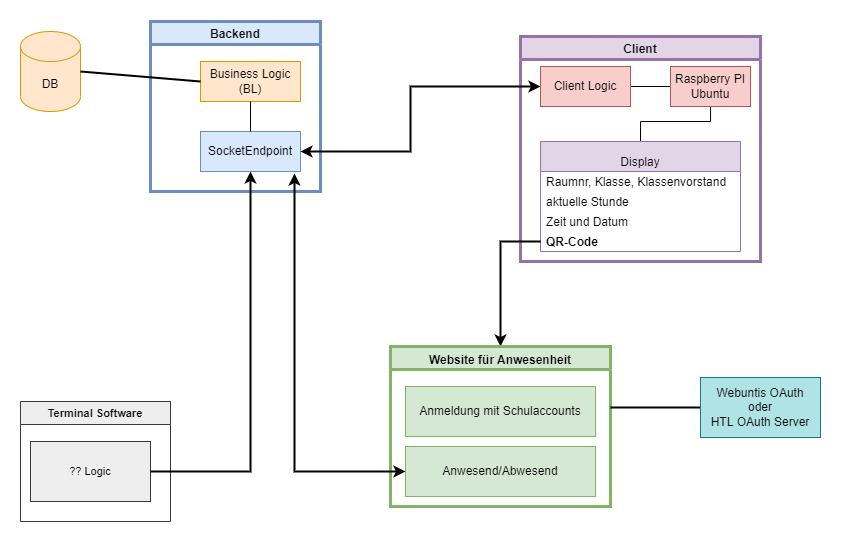

The diagram above was exported from draw.io. Its source (the exported page's mxGraphModel, read from the mxfile embedded in the PNG):
<mxGraphModel dx="1673" dy="946" grid="1" gridSize="10" guides="1" tooltips="1" connect="1" arrows="1" fold="1" page="1" pageScale="1" pageWidth="827" pageHeight="1169" math="0" shadow="0">
  <root>
    <mxCell id="0" />
    <mxCell id="1" parent="0" />
    <mxCell id="ZtJjANbV4Lpw1nc10nZc-3" value="Backend" style="swimlane;align=center;fillColor=#dae8fc;strokeColor=#6c8ebf;strokeWidth=3;" parent="1" vertex="1">
      <mxGeometry x="140" y="30" width="170" height="170" as="geometry" />
    </mxCell>
    <mxCell id="ZtJjANbV4Lpw1nc10nZc-5" value="Business Logic&lt;br&gt;(BL)" style="rounded=0;whiteSpace=wrap;html=1;align=center;fillColor=#ffe6cc;strokeColor=#d79b00;" parent="ZtJjANbV4Lpw1nc10nZc-3" vertex="1">
      <mxGeometry x="50" y="40" width="100" height="40" as="geometry" />
    </mxCell>
    <mxCell id="ZtJjANbV4Lpw1nc10nZc-9" value="SocketEndpoint" style="rounded=0;whiteSpace=wrap;html=1;align=center;fillColor=#dae8fc;strokeColor=#6c8ebf;" parent="ZtJjANbV4Lpw1nc10nZc-3" vertex="1">
      <mxGeometry x="50" y="110" width="100" height="40" as="geometry" />
    </mxCell>
    <mxCell id="ZtJjANbV4Lpw1nc10nZc-10" value="" style="endArrow=none;startArrow=none;html=1;rounded=0;exitX=0.5;exitY=1;exitDx=0;exitDy=0;entryX=0.5;entryY=0;entryDx=0;entryDy=0;startFill=0;endFill=0;" parent="ZtJjANbV4Lpw1nc10nZc-3" source="ZtJjANbV4Lpw1nc10nZc-5" target="ZtJjANbV4Lpw1nc10nZc-9" edge="1">
      <mxGeometry width="50" height="50" relative="1" as="geometry">
        <mxPoint x="300" y="350" as="sourcePoint" />
        <mxPoint x="350" y="300" as="targetPoint" />
      </mxGeometry>
    </mxCell>
    <mxCell id="ZtJjANbV4Lpw1nc10nZc-6" value="DB" style="shape=cylinder3;whiteSpace=wrap;html=1;boundedLbl=1;backgroundOutline=1;size=15;align=center;fillColor=#ffe6cc;strokeColor=#d79b00;" parent="1" vertex="1">
      <mxGeometry x="10" y="40" width="60" height="80" as="geometry" />
    </mxCell>
    <mxCell id="ZtJjANbV4Lpw1nc10nZc-8" value="" style="endArrow=none;startArrow=none;html=1;rounded=0;exitX=1;exitY=0.5;exitDx=0;exitDy=0;exitPerimeter=0;entryX=0;entryY=0.5;entryDx=0;entryDy=0;endFill=0;startFill=0;strokeWidth=2;" parent="1" source="ZtJjANbV4Lpw1nc10nZc-6" target="ZtJjANbV4Lpw1nc10nZc-5" edge="1">
      <mxGeometry width="50" height="50" relative="1" as="geometry">
        <mxPoint x="460" y="420" as="sourcePoint" />
        <mxPoint x="110" y="110" as="targetPoint" />
      </mxGeometry>
    </mxCell>
    <mxCell id="ZtJjANbV4Lpw1nc10nZc-11" value="Client" style="swimlane;align=center;fillColor=#e1d5e7;strokeColor=#9673a6;verticalAlign=middle;strokeWidth=3;" parent="1" vertex="1">
      <mxGeometry x="510" y="45" width="240" height="225" as="geometry" />
    </mxCell>
    <mxCell id="ZtJjANbV4Lpw1nc10nZc-16" style="edgeStyle=orthogonalEdgeStyle;rounded=0;orthogonalLoop=1;jettySize=auto;html=1;entryX=1;entryY=0.5;entryDx=0;entryDy=0;startArrow=none;startFill=0;endArrow=none;endFill=0;" parent="ZtJjANbV4Lpw1nc10nZc-11" source="ZtJjANbV4Lpw1nc10nZc-13" target="ZtJjANbV4Lpw1nc10nZc-15" edge="1">
      <mxGeometry relative="1" as="geometry" />
    </mxCell>
    <mxCell id="N1tLH85BYtT5_raRtKyt-8" style="edgeStyle=orthogonalEdgeStyle;rounded=0;orthogonalLoop=1;jettySize=auto;html=1;entryX=0.5;entryY=0;entryDx=0;entryDy=0;startArrow=none;startFill=0;endArrow=none;endFill=0;" edge="1" parent="ZtJjANbV4Lpw1nc10nZc-11" source="ZtJjANbV4Lpw1nc10nZc-13" target="N1tLH85BYtT5_raRtKyt-2">
      <mxGeometry relative="1" as="geometry">
        <Array as="points">
          <mxPoint x="190" y="85" />
          <mxPoint x="120" y="85" />
        </Array>
      </mxGeometry>
    </mxCell>
    <mxCell id="ZtJjANbV4Lpw1nc10nZc-13" value="Raspberry PI&lt;br&gt;Ubuntu" style="rounded=0;whiteSpace=wrap;html=1;align=center;fillColor=#f8cecc;strokeColor=#b85450;" parent="ZtJjANbV4Lpw1nc10nZc-11" vertex="1">
      <mxGeometry x="150" y="30" width="80" height="40" as="geometry" />
    </mxCell>
    <mxCell id="ZtJjANbV4Lpw1nc10nZc-15" value="Client Logic" style="rounded=0;whiteSpace=wrap;html=1;align=center;fillColor=#f8cecc;strokeColor=#b85450;" parent="ZtJjANbV4Lpw1nc10nZc-11" vertex="1">
      <mxGeometry x="20" y="30" width="90" height="40" as="geometry" />
    </mxCell>
    <mxCell id="N1tLH85BYtT5_raRtKyt-2" value="Display" style="swimlane;fontStyle=0;childLayout=stackLayout;horizontal=1;startSize=30;horizontalStack=0;resizeParent=1;resizeParentMax=0;resizeLast=0;collapsible=1;marginBottom=0;align=center;verticalAlign=bottom;fillColor=#e1d5e7;strokeColor=#9673a6;" vertex="1" parent="ZtJjANbV4Lpw1nc10nZc-11">
      <mxGeometry x="20" y="105" width="200" height="110" as="geometry" />
    </mxCell>
    <mxCell id="N1tLH85BYtT5_raRtKyt-3" value="Raumnr, Klasse, Klassenvorstand" style="text;strokeColor=none;fillColor=none;align=left;verticalAlign=middle;spacingLeft=4;spacingRight=4;overflow=hidden;points=[[0,0.5],[1,0.5]];portConstraint=eastwest;rotatable=0;" vertex="1" parent="N1tLH85BYtT5_raRtKyt-2">
      <mxGeometry y="30" width="200" height="20" as="geometry" />
    </mxCell>
    <mxCell id="N1tLH85BYtT5_raRtKyt-4" value="aktuelle Stunde" style="text;strokeColor=none;fillColor=none;align=left;verticalAlign=middle;spacingLeft=4;spacingRight=4;overflow=hidden;points=[[0,0.5],[1,0.5]];portConstraint=eastwest;rotatable=0;" vertex="1" parent="N1tLH85BYtT5_raRtKyt-2">
      <mxGeometry y="50" width="200" height="20" as="geometry" />
    </mxCell>
    <mxCell id="N1tLH85BYtT5_raRtKyt-5" value="Zeit und Datum" style="text;strokeColor=none;fillColor=none;align=left;verticalAlign=middle;spacingLeft=4;spacingRight=4;overflow=hidden;points=[[0,0.5],[1,0.5]];portConstraint=eastwest;rotatable=0;" vertex="1" parent="N1tLH85BYtT5_raRtKyt-2">
      <mxGeometry y="70" width="200" height="20" as="geometry" />
    </mxCell>
    <mxCell id="N1tLH85BYtT5_raRtKyt-6" value="QR-Code" style="text;strokeColor=none;fillColor=none;align=left;verticalAlign=middle;spacingLeft=4;spacingRight=4;overflow=hidden;points=[[0,0.5],[1,0.5]];portConstraint=eastwest;rotatable=0;fontStyle=1" vertex="1" parent="N1tLH85BYtT5_raRtKyt-2">
      <mxGeometry y="90" width="200" height="20" as="geometry" />
    </mxCell>
    <mxCell id="ZtJjANbV4Lpw1nc10nZc-19" style="edgeStyle=orthogonalEdgeStyle;rounded=0;orthogonalLoop=1;jettySize=auto;html=1;entryX=1;entryY=0.5;entryDx=0;entryDy=0;startArrow=classic;startFill=1;endArrow=classic;endFill=1;strokeWidth=2;" parent="1" source="ZtJjANbV4Lpw1nc10nZc-15" target="ZtJjANbV4Lpw1nc10nZc-9" edge="1">
      <mxGeometry relative="1" as="geometry">
        <Array as="points">
          <mxPoint x="400" y="95" />
          <mxPoint x="400" y="160" />
        </Array>
      </mxGeometry>
    </mxCell>
    <mxCell id="N1tLH85BYtT5_raRtKyt-9" style="edgeStyle=orthogonalEdgeStyle;rounded=0;orthogonalLoop=1;jettySize=auto;html=1;startArrow=none;startFill=0;endArrow=classic;endFill=1;entryX=0.5;entryY=0;entryDx=0;entryDy=0;strokeWidth=2;" edge="1" parent="1" source="N1tLH85BYtT5_raRtKyt-6" target="N1tLH85BYtT5_raRtKyt-10">
      <mxGeometry relative="1" as="geometry">
        <mxPoint x="490" y="340" as="targetPoint" />
      </mxGeometry>
    </mxCell>
    <mxCell id="N1tLH85BYtT5_raRtKyt-10" value="Website für Anwesenheit" style="swimlane;align=center;verticalAlign=bottom;strokeWidth=3;fillColor=#d5e8d4;strokeColor=#82b366;" vertex="1" parent="1">
      <mxGeometry x="380" y="355" width="220" height="160" as="geometry" />
    </mxCell>
    <mxCell id="N1tLH85BYtT5_raRtKyt-13" value="Anmeldung mit Schulaccounts" style="rounded=0;whiteSpace=wrap;html=1;strokeWidth=1;align=center;verticalAlign=middle;fillColor=#d5e8d4;strokeColor=#82b366;" vertex="1" parent="N1tLH85BYtT5_raRtKyt-10">
      <mxGeometry x="15" y="40" width="190" height="50" as="geometry" />
    </mxCell>
    <mxCell id="N1tLH85BYtT5_raRtKyt-17" value="Anwesend/Abwesend" style="rounded=0;whiteSpace=wrap;html=1;strokeWidth=1;align=center;verticalAlign=middle;fillColor=#d5e8d4;strokeColor=#82b366;" vertex="1" parent="N1tLH85BYtT5_raRtKyt-10">
      <mxGeometry x="15" y="100" width="190" height="50" as="geometry" />
    </mxCell>
    <mxCell id="N1tLH85BYtT5_raRtKyt-23" style="edgeStyle=orthogonalEdgeStyle;rounded=0;orthogonalLoop=1;jettySize=auto;html=1;fontSize=11;startArrow=none;startFill=0;endArrow=none;endFill=0;strokeWidth=2;" edge="1" parent="1" source="N1tLH85BYtT5_raRtKyt-15">
      <mxGeometry relative="1" as="geometry">
        <mxPoint x="600" y="416" as="targetPoint" />
      </mxGeometry>
    </mxCell>
    <mxCell id="N1tLH85BYtT5_raRtKyt-15" value="Webuntis OAuth&lt;br&gt;oder&lt;br&gt;HTL OAuth Server" style="rounded=0;whiteSpace=wrap;html=1;strokeWidth=1;align=center;verticalAlign=middle;fillColor=#b0e3e6;strokeColor=#0e8088;" vertex="1" parent="1">
      <mxGeometry x="690" y="386" width="120" height="60" as="geometry" />
    </mxCell>
    <mxCell id="N1tLH85BYtT5_raRtKyt-18" style="edgeStyle=orthogonalEdgeStyle;rounded=0;orthogonalLoop=1;jettySize=auto;html=1;entryX=0.94;entryY=1.05;entryDx=0;entryDy=0;entryPerimeter=0;startArrow=classic;startFill=1;endArrow=classic;endFill=1;fontSize=11;strokeWidth=2;" edge="1" parent="1" source="N1tLH85BYtT5_raRtKyt-17" target="ZtJjANbV4Lpw1nc10nZc-9">
      <mxGeometry relative="1" as="geometry" />
    </mxCell>
    <mxCell id="N1tLH85BYtT5_raRtKyt-20" value="Terminal Software" style="swimlane;fontSize=11;strokeWidth=1;align=center;verticalAlign=middle;fillColor=#eeeeee;strokeColor=#36393d;" vertex="1" parent="1">
      <mxGeometry x="10" y="410" width="150" height="120" as="geometry" />
    </mxCell>
    <mxCell id="N1tLH85BYtT5_raRtKyt-21" value="?? Logic" style="rounded=0;whiteSpace=wrap;html=1;fontSize=11;strokeWidth=1;align=center;verticalAlign=middle;fillColor=#eeeeee;strokeColor=#36393d;" vertex="1" parent="N1tLH85BYtT5_raRtKyt-20">
      <mxGeometry x="10" y="40" width="120" height="60" as="geometry" />
    </mxCell>
    <mxCell id="N1tLH85BYtT5_raRtKyt-22" style="edgeStyle=orthogonalEdgeStyle;rounded=0;orthogonalLoop=1;jettySize=auto;html=1;entryX=0.5;entryY=1;entryDx=0;entryDy=0;fontSize=11;startArrow=none;startFill=0;endArrow=classic;endFill=1;strokeWidth=2;" edge="1" parent="1" source="N1tLH85BYtT5_raRtKyt-21" target="ZtJjANbV4Lpw1nc10nZc-9">
      <mxGeometry relative="1" as="geometry" />
    </mxCell>
  </root>
</mxGraphModel>